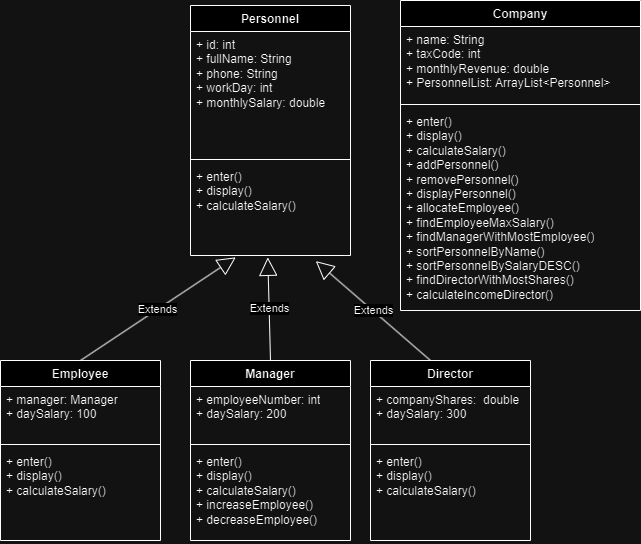

The diagram above was exported from draw.io. Its source (the exported page's mxGraphModel, read from the mxfile embedded in the PNG):
<mxGraphModel dx="2252" dy="786" grid="1" gridSize="10" guides="1" tooltips="1" connect="1" arrows="1" fold="1" page="1" pageScale="1" pageWidth="1600" pageHeight="1200" math="0" shadow="0">
  <root>
    <mxCell id="0" />
    <mxCell id="1" parent="0" />
    <mxCell id="m2vBPSYVA4HfrC4TJylN-1" value="Personnel" style="swimlane;fontStyle=1;align=center;verticalAlign=top;childLayout=stackLayout;horizontal=1;startSize=26;horizontalStack=0;resizeParent=1;resizeParentMax=0;resizeLast=0;collapsible=1;marginBottom=0;whiteSpace=wrap;html=1;" parent="1" vertex="1">
      <mxGeometry x="410" y="165" width="160" height="250" as="geometry" />
    </mxCell>
    <mxCell id="m2vBPSYVA4HfrC4TJylN-2" value="+ id: int&lt;div&gt;+ fullName: String&lt;/div&gt;&lt;div&gt;+ phone: String&lt;/div&gt;&lt;div&gt;+ workDay: int&lt;/div&gt;&lt;div&gt;+&amp;nbsp;monthlySalary: double&lt;/div&gt;" style="text;strokeColor=none;fillColor=none;align=left;verticalAlign=top;spacingLeft=4;spacingRight=4;overflow=hidden;rotatable=0;points=[[0,0.5],[1,0.5]];portConstraint=eastwest;whiteSpace=wrap;html=1;" parent="m2vBPSYVA4HfrC4TJylN-1" vertex="1">
      <mxGeometry y="26" width="160" height="124" as="geometry" />
    </mxCell>
    <mxCell id="m2vBPSYVA4HfrC4TJylN-3" value="" style="line;strokeWidth=1;fillColor=none;align=left;verticalAlign=middle;spacingTop=-1;spacingLeft=3;spacingRight=3;rotatable=0;labelPosition=right;points=[];portConstraint=eastwest;strokeColor=inherit;" parent="m2vBPSYVA4HfrC4TJylN-1" vertex="1">
      <mxGeometry y="150" width="160" height="8" as="geometry" />
    </mxCell>
    <mxCell id="m2vBPSYVA4HfrC4TJylN-4" value="&lt;div&gt;+ enter()&lt;/div&gt;&lt;div&gt;+ display()&lt;/div&gt;+ calculateSalary()" style="text;strokeColor=none;fillColor=none;align=left;verticalAlign=top;spacingLeft=4;spacingRight=4;overflow=hidden;rotatable=0;points=[[0,0.5],[1,0.5]];portConstraint=eastwest;whiteSpace=wrap;html=1;" parent="m2vBPSYVA4HfrC4TJylN-1" vertex="1">
      <mxGeometry y="158" width="160" height="92" as="geometry" />
    </mxCell>
    <mxCell id="m2vBPSYVA4HfrC4TJylN-5" value="Employee" style="swimlane;fontStyle=1;align=center;verticalAlign=top;childLayout=stackLayout;horizontal=1;startSize=26;horizontalStack=0;resizeParent=1;resizeParentMax=0;resizeLast=0;collapsible=1;marginBottom=0;whiteSpace=wrap;html=1;" parent="1" vertex="1">
      <mxGeometry x="220" y="520" width="160" height="180" as="geometry" />
    </mxCell>
    <mxCell id="m2vBPSYVA4HfrC4TJylN-6" value="+ manager: Manager&lt;div&gt;+ daySalary: 100&lt;/div&gt;" style="text;strokeColor=none;fillColor=none;align=left;verticalAlign=top;spacingLeft=4;spacingRight=4;overflow=hidden;rotatable=0;points=[[0,0.5],[1,0.5]];portConstraint=eastwest;whiteSpace=wrap;html=1;" parent="m2vBPSYVA4HfrC4TJylN-5" vertex="1">
      <mxGeometry y="26" width="160" height="54" as="geometry" />
    </mxCell>
    <mxCell id="m2vBPSYVA4HfrC4TJylN-7" value="" style="line;strokeWidth=1;fillColor=none;align=left;verticalAlign=middle;spacingTop=-1;spacingLeft=3;spacingRight=3;rotatable=0;labelPosition=right;points=[];portConstraint=eastwest;strokeColor=inherit;" parent="m2vBPSYVA4HfrC4TJylN-5" vertex="1">
      <mxGeometry y="80" width="160" height="8" as="geometry" />
    </mxCell>
    <mxCell id="m2vBPSYVA4HfrC4TJylN-8" value="&lt;div&gt;+ enter()&lt;/div&gt;&lt;div&gt;+ display()&lt;/div&gt;+ calculateSalary()" style="text;strokeColor=none;fillColor=none;align=left;verticalAlign=top;spacingLeft=4;spacingRight=4;overflow=hidden;rotatable=0;points=[[0,0.5],[1,0.5]];portConstraint=eastwest;whiteSpace=wrap;html=1;" parent="m2vBPSYVA4HfrC4TJylN-5" vertex="1">
      <mxGeometry y="88" width="160" height="92" as="geometry" />
    </mxCell>
    <mxCell id="m2vBPSYVA4HfrC4TJylN-9" value="Manager" style="swimlane;fontStyle=1;align=center;verticalAlign=top;childLayout=stackLayout;horizontal=1;startSize=26;horizontalStack=0;resizeParent=1;resizeParentMax=0;resizeLast=0;collapsible=1;marginBottom=0;whiteSpace=wrap;html=1;" parent="1" vertex="1">
      <mxGeometry x="410" y="520" width="160" height="180" as="geometry" />
    </mxCell>
    <mxCell id="m2vBPSYVA4HfrC4TJylN-10" value="+ employeeNumber: int&lt;div&gt;+ daySalary: 200&lt;/div&gt;" style="text;strokeColor=none;fillColor=none;align=left;verticalAlign=top;spacingLeft=4;spacingRight=4;overflow=hidden;rotatable=0;points=[[0,0.5],[1,0.5]];portConstraint=eastwest;whiteSpace=wrap;html=1;" parent="m2vBPSYVA4HfrC4TJylN-9" vertex="1">
      <mxGeometry y="26" width="160" height="54" as="geometry" />
    </mxCell>
    <mxCell id="m2vBPSYVA4HfrC4TJylN-11" value="" style="line;strokeWidth=1;fillColor=none;align=left;verticalAlign=middle;spacingTop=-1;spacingLeft=3;spacingRight=3;rotatable=0;labelPosition=right;points=[];portConstraint=eastwest;strokeColor=inherit;" parent="m2vBPSYVA4HfrC4TJylN-9" vertex="1">
      <mxGeometry y="80" width="160" height="8" as="geometry" />
    </mxCell>
    <mxCell id="m2vBPSYVA4HfrC4TJylN-12" value="&lt;div&gt;+ enter()&lt;/div&gt;&lt;div&gt;+ display()&lt;/div&gt;+ calculateSalary()&lt;div&gt;+ increaseEmployee()&lt;/div&gt;&lt;div&gt;+ de&lt;span style=&quot;background-color: initial;&quot;&gt;creaseEmployee()&lt;/span&gt;&lt;/div&gt;" style="text;strokeColor=none;fillColor=none;align=left;verticalAlign=top;spacingLeft=4;spacingRight=4;overflow=hidden;rotatable=0;points=[[0,0.5],[1,0.5]];portConstraint=eastwest;whiteSpace=wrap;html=1;" parent="m2vBPSYVA4HfrC4TJylN-9" vertex="1">
      <mxGeometry y="88" width="160" height="92" as="geometry" />
    </mxCell>
    <mxCell id="m2vBPSYVA4HfrC4TJylN-13" value="Director" style="swimlane;fontStyle=1;align=center;verticalAlign=top;childLayout=stackLayout;horizontal=1;startSize=26;horizontalStack=0;resizeParent=1;resizeParentMax=0;resizeLast=0;collapsible=1;marginBottom=0;whiteSpace=wrap;html=1;" parent="1" vertex="1">
      <mxGeometry x="590" y="520" width="160" height="180" as="geometry" />
    </mxCell>
    <mxCell id="m2vBPSYVA4HfrC4TJylN-14" value="+ companyShares:&amp;nbsp; double&lt;div&gt;+ daySalary: 300&lt;/div&gt;" style="text;strokeColor=none;fillColor=none;align=left;verticalAlign=top;spacingLeft=4;spacingRight=4;overflow=hidden;rotatable=0;points=[[0,0.5],[1,0.5]];portConstraint=eastwest;whiteSpace=wrap;html=1;" parent="m2vBPSYVA4HfrC4TJylN-13" vertex="1">
      <mxGeometry y="26" width="160" height="54" as="geometry" />
    </mxCell>
    <mxCell id="m2vBPSYVA4HfrC4TJylN-15" value="" style="line;strokeWidth=1;fillColor=none;align=left;verticalAlign=middle;spacingTop=-1;spacingLeft=3;spacingRight=3;rotatable=0;labelPosition=right;points=[];portConstraint=eastwest;strokeColor=inherit;" parent="m2vBPSYVA4HfrC4TJylN-13" vertex="1">
      <mxGeometry y="80" width="160" height="8" as="geometry" />
    </mxCell>
    <mxCell id="m2vBPSYVA4HfrC4TJylN-16" value="&lt;div&gt;+ enter()&lt;/div&gt;&lt;div&gt;+ display()&lt;/div&gt;+ calculateSalary()" style="text;strokeColor=none;fillColor=none;align=left;verticalAlign=top;spacingLeft=4;spacingRight=4;overflow=hidden;rotatable=0;points=[[0,0.5],[1,0.5]];portConstraint=eastwest;whiteSpace=wrap;html=1;" parent="m2vBPSYVA4HfrC4TJylN-13" vertex="1">
      <mxGeometry y="88" width="160" height="92" as="geometry" />
    </mxCell>
    <mxCell id="m2vBPSYVA4HfrC4TJylN-19" value="Extends" style="endArrow=block;endSize=16;endFill=0;html=1;rounded=0;entryX=0.283;entryY=1.02;entryDx=0;entryDy=0;entryPerimeter=0;exitX=0.5;exitY=0;exitDx=0;exitDy=0;" parent="1" source="m2vBPSYVA4HfrC4TJylN-5" target="m2vBPSYVA4HfrC4TJylN-4" edge="1">
      <mxGeometry width="160" relative="1" as="geometry">
        <mxPoint x="340" y="440" as="sourcePoint" />
        <mxPoint x="500" y="440" as="targetPoint" />
      </mxGeometry>
    </mxCell>
    <mxCell id="m2vBPSYVA4HfrC4TJylN-20" value="Extends" style="endArrow=block;endSize=16;endFill=0;html=1;rounded=0;entryX=0.483;entryY=1.02;entryDx=0;entryDy=0;entryPerimeter=0;exitX=0.5;exitY=0;exitDx=0;exitDy=0;" parent="1" source="m2vBPSYVA4HfrC4TJylN-9" target="m2vBPSYVA4HfrC4TJylN-4" edge="1">
      <mxGeometry width="160" relative="1" as="geometry">
        <mxPoint x="310" y="530" as="sourcePoint" />
        <mxPoint x="545" y="422" as="targetPoint" />
      </mxGeometry>
    </mxCell>
    <mxCell id="m2vBPSYVA4HfrC4TJylN-21" value="Extends" style="endArrow=block;endSize=16;endFill=0;html=1;rounded=0;entryX=0.783;entryY=1.061;entryDx=0;entryDy=0;entryPerimeter=0;exitX=0.375;exitY=0;exitDx=0;exitDy=0;exitPerimeter=0;" parent="1" source="m2vBPSYVA4HfrC4TJylN-13" target="m2vBPSYVA4HfrC4TJylN-4" edge="1">
      <mxGeometry width="160" relative="1" as="geometry">
        <mxPoint x="320" y="540" as="sourcePoint" />
        <mxPoint x="555" y="432" as="targetPoint" />
      </mxGeometry>
    </mxCell>
    <mxCell id="m2vBPSYVA4HfrC4TJylN-22" value="Company" style="swimlane;fontStyle=1;align=center;verticalAlign=top;childLayout=stackLayout;horizontal=1;startSize=26;horizontalStack=0;resizeParent=1;resizeParentMax=0;resizeLast=0;collapsible=1;marginBottom=0;whiteSpace=wrap;html=1;" parent="1" vertex="1">
      <mxGeometry x="620" y="160" width="240" height="310" as="geometry" />
    </mxCell>
    <mxCell id="m2vBPSYVA4HfrC4TJylN-23" value="+ name: String&lt;div&gt;+ taxCode: int&lt;/div&gt;&lt;div&gt;+&amp;nbsp;monthlyRevenue: double&lt;/div&gt;&lt;div&gt;+ PersonnelList:&amp;nbsp;&lt;span style=&quot;background-color: initial;&quot;&gt;ArrayList&amp;lt;Personnel&amp;gt;&lt;/span&gt;&lt;/div&gt;" style="text;strokeColor=none;fillColor=none;align=left;verticalAlign=top;spacingLeft=4;spacingRight=4;overflow=hidden;rotatable=0;points=[[0,0.5],[1,0.5]];portConstraint=eastwest;whiteSpace=wrap;html=1;" parent="m2vBPSYVA4HfrC4TJylN-22" vertex="1">
      <mxGeometry y="26" width="240" height="74" as="geometry" />
    </mxCell>
    <mxCell id="m2vBPSYVA4HfrC4TJylN-24" value="" style="line;strokeWidth=1;fillColor=none;align=left;verticalAlign=middle;spacingTop=-1;spacingLeft=3;spacingRight=3;rotatable=0;labelPosition=right;points=[];portConstraint=eastwest;strokeColor=inherit;" parent="m2vBPSYVA4HfrC4TJylN-22" vertex="1">
      <mxGeometry y="100" width="240" height="8" as="geometry" />
    </mxCell>
    <mxCell id="m2vBPSYVA4HfrC4TJylN-25" value="&lt;div&gt;+ enter()&lt;/div&gt;&lt;div&gt;+ display()&lt;/div&gt;&lt;div&gt;+ calculateSalary()&lt;/div&gt;&lt;div&gt;&lt;div&gt;+ addPersonnel()&lt;/div&gt;&lt;div&gt;+ remove&lt;span style=&quot;background-color: initial;&quot;&gt;Personnel&lt;/span&gt;&lt;span style=&quot;background-color: initial;&quot;&gt;()&lt;/span&gt;&lt;/div&gt;&lt;div&gt;+ display&lt;span style=&quot;background-color: initial;&quot;&gt;Personnel&lt;/span&gt;&lt;span style=&quot;background-color: initial;&quot;&gt;()&lt;/span&gt;&lt;/div&gt;&lt;/div&gt;+&amp;nbsp;allocateEmployee()&lt;div&gt;+ findEmployeeMaxSalary()&lt;/div&gt;&lt;div&gt;+ findManagerWithMostEmployee()&lt;/div&gt;&lt;div&gt;+ sortPersonnelByName()&lt;/div&gt;&lt;div&gt;+ sortPersonnelBySalaryDESC()&lt;br&gt;+ findDirectorWithMostShares()&lt;/div&gt;&lt;div&gt;+ calculateIncomeDirector()&lt;/div&gt;" style="text;strokeColor=none;fillColor=none;align=left;verticalAlign=top;spacingLeft=4;spacingRight=4;overflow=hidden;rotatable=0;points=[[0,0.5],[1,0.5]];portConstraint=eastwest;whiteSpace=wrap;html=1;" parent="m2vBPSYVA4HfrC4TJylN-22" vertex="1">
      <mxGeometry y="108" width="240" height="202" as="geometry" />
    </mxCell>
  </root>
</mxGraphModel>